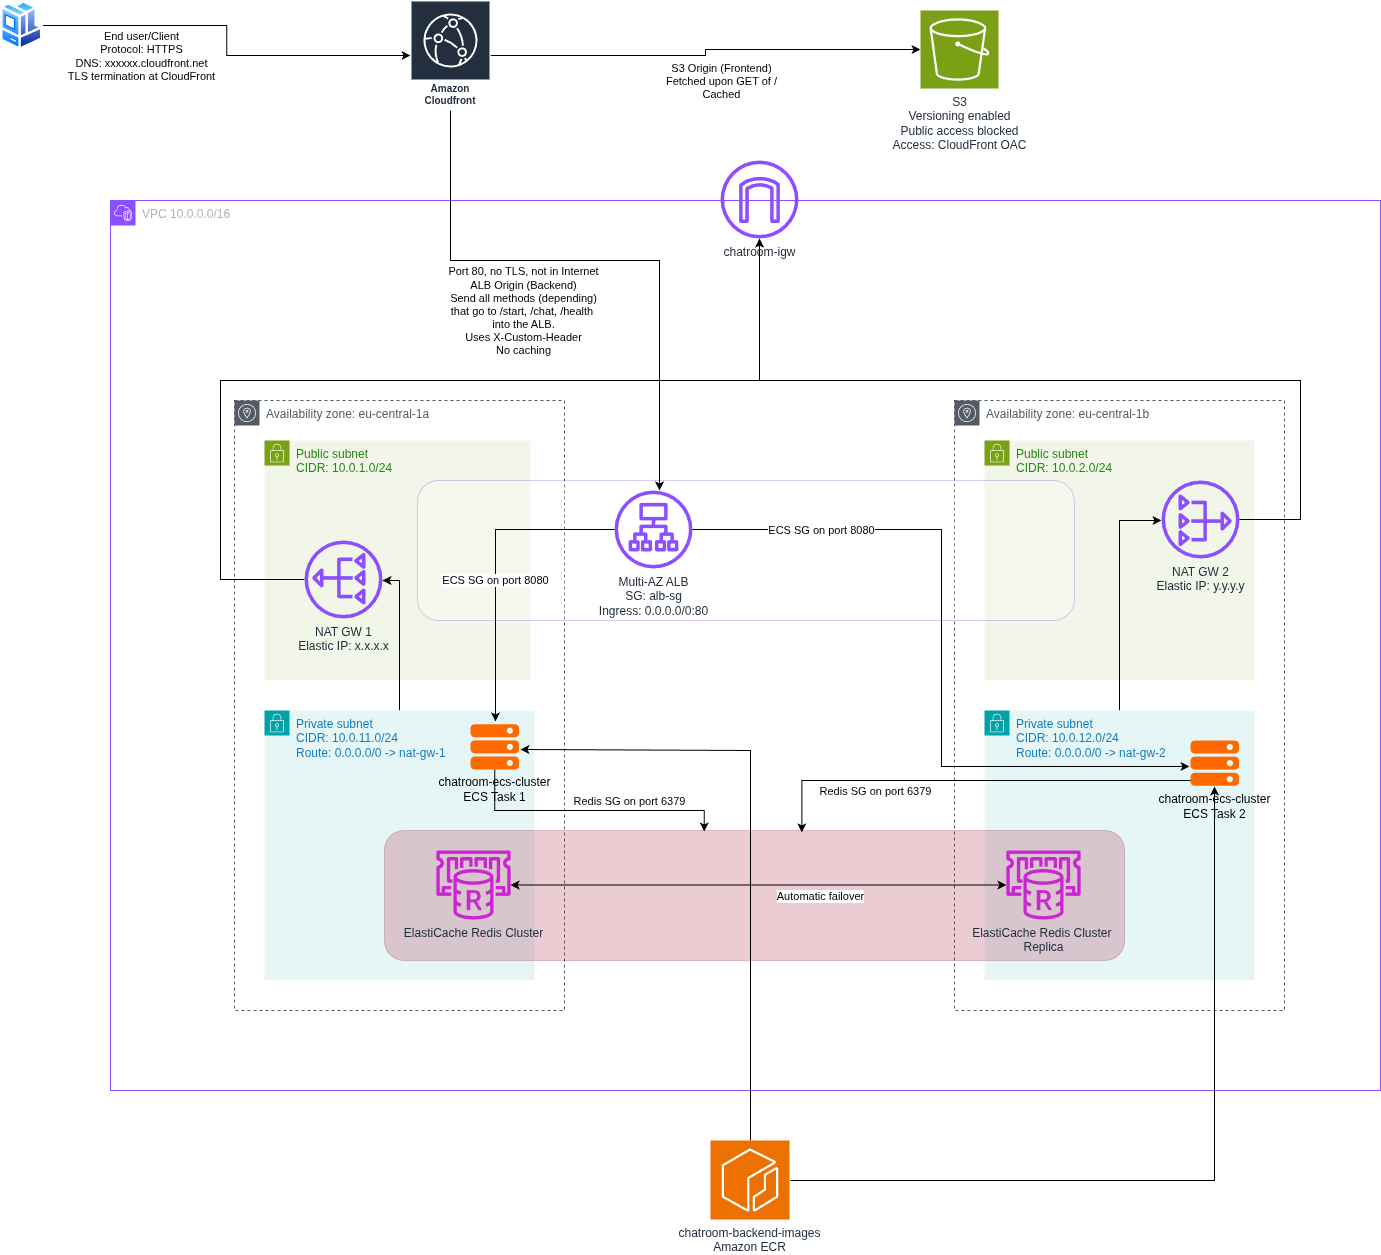

The diagram above was exported from draw.io. Its source (the exported page's mxGraphModel, read from the mxfile embedded in the PNG):
<mxGraphModel dx="2122" dy="1159" grid="1" gridSize="10" guides="1" tooltips="1" connect="1" arrows="1" fold="1" page="1" pageScale="1" pageWidth="850" pageHeight="1100" math="0" shadow="0">
  <root>
    <mxCell id="0" />
    <mxCell id="1" parent="0" />
    <mxCell id="1npAOZmoAtNf_uVH7qTX-1" parent="1" style="points=[[0,0],[0.25,0],[0.5,0],[0.75,0],[1,0],[1,0.25],[1,0.5],[1,0.75],[1,1],[0.75,1],[0.5,1],[0.25,1],[0,1],[0,0.75],[0,0.5],[0,0.25]];outlineConnect=0;gradientColor=none;html=1;whiteSpace=wrap;fontSize=12;fontStyle=0;container=1;pointerEvents=0;collapsible=0;recursiveResize=0;shape=mxgraph.aws4.group;grIcon=mxgraph.aws4.group_vpc2;strokeColor=#8C4FFF;fillColor=none;verticalAlign=top;align=left;spacingLeft=30;fontColor=#AAB7B8;dashed=0;" value="VPC 10.0.0.0/16" vertex="1">
      <mxGeometry height="890" width="1270" x="140" y="220" as="geometry" />
    </mxCell>
    <mxCell id="1npAOZmoAtNf_uVH7qTX-6" parent="1npAOZmoAtNf_uVH7qTX-1" style="sketch=0;outlineConnect=0;gradientColor=none;html=1;whiteSpace=wrap;fontSize=12;fontStyle=0;shape=mxgraph.aws4.group;grIcon=mxgraph.aws4.group_availability_zone;strokeColor=#545B64;fillColor=none;verticalAlign=top;align=left;spacingLeft=30;fontColor=#545B64;dashed=1;" value="Availability zone: eu-central-1b" vertex="1">
      <mxGeometry height="610" width="330" x="844" y="200" as="geometry" />
    </mxCell>
    <mxCell id="1npAOZmoAtNf_uVH7qTX-24" parent="1npAOZmoAtNf_uVH7qTX-1" style="sketch=0;outlineConnect=0;fontColor=#232F3E;gradientColor=none;fillColor=#8C4FFF;strokeColor=none;dashed=0;verticalLabelPosition=bottom;verticalAlign=top;align=center;html=1;fontSize=12;fontStyle=0;aspect=fixed;pointerEvents=1;shape=mxgraph.aws4.internet_gateway;" value="chatroom-igw" vertex="1">
      <mxGeometry height="78" width="78" x="610" y="-40" as="geometry" />
    </mxCell>
    <mxCell id="1npAOZmoAtNf_uVH7qTX-7" parent="1npAOZmoAtNf_uVH7qTX-1" style="points=[[0,0],[0.25,0],[0.5,0],[0.75,0],[1,0],[1,0.25],[1,0.5],[1,0.75],[1,1],[0.75,1],[0.5,1],[0.25,1],[0,1],[0,0.75],[0,0.5],[0,0.25]];outlineConnect=0;gradientColor=none;html=1;whiteSpace=wrap;fontSize=12;fontStyle=0;container=1;pointerEvents=0;collapsible=0;recursiveResize=0;shape=mxgraph.aws4.group;grIcon=mxgraph.aws4.group_security_group;grStroke=0;strokeColor=#7AA116;fillColor=#F2F6E8;verticalAlign=top;align=left;spacingLeft=30;fontColor=#248814;dashed=0;" value="Public subnet&lt;div&gt;CIDR: 10.0.2.0/24&lt;/div&gt;" vertex="1">
      <mxGeometry height="240" width="270" x="874" y="240" as="geometry" />
    </mxCell>
    <mxCell id="1npAOZmoAtNf_uVH7qTX-20" parent="1npAOZmoAtNf_uVH7qTX-7" style="sketch=0;outlineConnect=0;fontColor=#232F3E;gradientColor=none;fillColor=#8C4FFF;strokeColor=none;dashed=0;verticalLabelPosition=bottom;verticalAlign=top;align=center;html=1;fontSize=12;fontStyle=0;aspect=fixed;pointerEvents=1;shape=mxgraph.aws4.nat_gateway;" value="NAT GW 2&lt;div&gt;Elastic IP: y.y.y.y&lt;/div&gt;" vertex="1">
      <mxGeometry height="78" width="78" x="177" y="40" as="geometry" />
    </mxCell>
    <mxCell id="1npAOZmoAtNf_uVH7qTX-4" parent="1npAOZmoAtNf_uVH7qTX-1" style="sketch=0;outlineConnect=0;gradientColor=none;html=1;whiteSpace=wrap;fontSize=12;fontStyle=0;shape=mxgraph.aws4.group;grIcon=mxgraph.aws4.group_availability_zone;strokeColor=#545B64;fillColor=none;verticalAlign=top;align=left;spacingLeft=30;fontColor=#545B64;dashed=1;" value="Availability zone: eu-central-1a" vertex="1">
      <mxGeometry height="610" width="330" x="124" y="200" as="geometry" />
    </mxCell>
    <mxCell id="1npAOZmoAtNf_uVH7qTX-2" parent="1npAOZmoAtNf_uVH7qTX-1" style="points=[[0,0],[0.25,0],[0.5,0],[0.75,0],[1,0],[1,0.25],[1,0.5],[1,0.75],[1,1],[0.75,1],[0.5,1],[0.25,1],[0,1],[0,0.75],[0,0.5],[0,0.25]];outlineConnect=0;gradientColor=none;html=1;whiteSpace=wrap;fontSize=12;fontStyle=0;container=1;pointerEvents=0;collapsible=0;recursiveResize=0;shape=mxgraph.aws4.group;grIcon=mxgraph.aws4.group_security_group;grStroke=0;strokeColor=#7AA116;fillColor=#F2F6E8;verticalAlign=top;align=left;spacingLeft=30;fontColor=#248814;dashed=0;" value="Public subnet&lt;div&gt;CIDR: 10.0.1.0/24&lt;/div&gt;" vertex="1">
      <mxGeometry height="240" width="266" x="154" y="240" as="geometry" />
    </mxCell>
    <mxCell id="PWip7p9v1LJVvB0D2-Sz-16" parent="1npAOZmoAtNf_uVH7qTX-2" style="rounded=1;whiteSpace=wrap;html=1;fillColor=light-dark(#FFFFFF,#B266FF);fontColor=#ffffff;strokeColor=#3700CC;opacity=20;gradientColor=none;fillStyle=auto;" value="" vertex="1">
      <mxGeometry height="140" width="657" x="153" y="40" as="geometry" />
    </mxCell>
    <mxCell id="1npAOZmoAtNf_uVH7qTX-23" edge="1" parent="1npAOZmoAtNf_uVH7qTX-1" source="1npAOZmoAtNf_uVH7qTX-3" style="edgeStyle=orthogonalEdgeStyle;rounded=0;orthogonalLoop=1;jettySize=auto;html=1;" target="1npAOZmoAtNf_uVH7qTX-19">
      <mxGeometry relative="1" as="geometry">
        <Array as="points">
          <mxPoint x="289" y="380" />
        </Array>
      </mxGeometry>
    </mxCell>
    <mxCell id="1npAOZmoAtNf_uVH7qTX-3" parent="1npAOZmoAtNf_uVH7qTX-1" style="points=[[0,0],[0.25,0],[0.5,0],[0.75,0],[1,0],[1,0.25],[1,0.5],[1,0.75],[1,1],[0.75,1],[0.5,1],[0.25,1],[0,1],[0,0.75],[0,0.5],[0,0.25]];outlineConnect=0;gradientColor=none;html=1;whiteSpace=wrap;fontSize=12;fontStyle=0;container=1;pointerEvents=0;collapsible=0;recursiveResize=0;shape=mxgraph.aws4.group;grIcon=mxgraph.aws4.group_security_group;grStroke=0;strokeColor=#00A4A6;fillColor=#E6F6F7;verticalAlign=top;align=left;spacingLeft=30;fontColor=#147EBA;dashed=0;" value="Private subnet&lt;div&gt;CIDR: 10.0.11.0/24&lt;/div&gt;&lt;div&gt;Route: 0.0.0.0/0 -&amp;gt; nat-gw-1&lt;/div&gt;" vertex="1">
      <mxGeometry height="270" width="270" x="154" y="510" as="geometry" />
    </mxCell>
    <mxCell id="1npAOZmoAtNf_uVH7qTX-22" edge="1" parent="1npAOZmoAtNf_uVH7qTX-1" source="1npAOZmoAtNf_uVH7qTX-8" style="edgeStyle=orthogonalEdgeStyle;rounded=0;orthogonalLoop=1;jettySize=auto;html=1;" target="1npAOZmoAtNf_uVH7qTX-20">
      <mxGeometry relative="1" as="geometry">
        <Array as="points">
          <mxPoint x="1009" y="320" />
        </Array>
      </mxGeometry>
    </mxCell>
    <mxCell id="1npAOZmoAtNf_uVH7qTX-8" parent="1npAOZmoAtNf_uVH7qTX-1" style="points=[[0,0],[0.25,0],[0.5,0],[0.75,0],[1,0],[1,0.25],[1,0.5],[1,0.75],[1,1],[0.75,1],[0.5,1],[0.25,1],[0,1],[0,0.75],[0,0.5],[0,0.25]];outlineConnect=0;gradientColor=none;html=1;whiteSpace=wrap;fontSize=12;fontStyle=0;container=1;pointerEvents=0;collapsible=0;recursiveResize=0;shape=mxgraph.aws4.group;grIcon=mxgraph.aws4.group_security_group;grStroke=0;strokeColor=#00A4A6;fillColor=#E6F6F7;verticalAlign=top;align=left;spacingLeft=30;fontColor=#147EBA;dashed=0;" value="Private subnet&lt;div&gt;CIDR: 10.0.12.0/24&lt;/div&gt;&lt;div&gt;Route: 0.0.0.0/0 -&amp;gt; nat-gw-2&lt;/div&gt;" vertex="1">
      <mxGeometry height="270" width="270" x="874" y="510" as="geometry" />
    </mxCell>
    <mxCell id="Q0fwbFkrANWG1fM7YWYw-2" parent="1npAOZmoAtNf_uVH7qTX-1" style="rounded=1;whiteSpace=wrap;html=1;fillColor=light-dark(#A20025,#FF2466);fontColor=#ffffff;strokeColor=#6F0000;opacity=20;" value="" vertex="1">
      <mxGeometry height="130" width="740" x="274" y="630" as="geometry" />
    </mxCell>
    <mxCell id="1npAOZmoAtNf_uVH7qTX-9" parent="1npAOZmoAtNf_uVH7qTX-1" style="sketch=0;outlineConnect=0;fontColor=#232F3E;gradientColor=none;fillColor=#C925D1;strokeColor=none;dashed=0;verticalLabelPosition=bottom;verticalAlign=top;align=center;html=1;fontSize=12;fontStyle=0;aspect=fixed;pointerEvents=1;shape=mxgraph.aws4.elasticache_for_redis;" value="ElastiCache Redis Cluster" vertex="1">
      <mxGeometry height="69" width="78" x="324" y="650" as="geometry" />
    </mxCell>
    <mxCell id="1npAOZmoAtNf_uVH7qTX-15" edge="1" parent="1npAOZmoAtNf_uVH7qTX-1" source="1npAOZmoAtNf_uVH7qTX-10" style="edgeStyle=orthogonalEdgeStyle;rounded=0;orthogonalLoop=1;jettySize=auto;html=1;startArrow=classic;startFill=1;" target="1npAOZmoAtNf_uVH7qTX-9">
      <mxGeometry relative="1" as="geometry" />
    </mxCell>
    <mxCell id="Q0fwbFkrANWG1fM7YWYw-17" connectable="0" parent="1npAOZmoAtNf_uVH7qTX-15" style="edgeLabel;html=1;align=center;verticalAlign=middle;resizable=0;points=[];" value="Automatic failover" vertex="1">
      <mxGeometry relative="1" x="-0.3429" y="-2" as="geometry">
        <mxPoint x="-23" y="13" as="offset" />
      </mxGeometry>
    </mxCell>
    <mxCell id="1npAOZmoAtNf_uVH7qTX-10" parent="1npAOZmoAtNf_uVH7qTX-1" style="sketch=0;outlineConnect=0;fontColor=#232F3E;gradientColor=none;fillColor=#C925D1;strokeColor=none;dashed=0;verticalLabelPosition=bottom;verticalAlign=top;align=center;html=1;fontSize=12;fontStyle=0;aspect=fixed;pointerEvents=1;shape=mxgraph.aws4.elasticache_for_redis;direction=east;" value="ElastiCache Redis Cluster&amp;nbsp;&lt;div&gt;Replica&lt;/div&gt;" vertex="1">
      <mxGeometry height="69" width="78" x="894" y="650" as="geometry" />
    </mxCell>
    <mxCell id="Q0fwbFkrANWG1fM7YWYw-18" edge="1" parent="1npAOZmoAtNf_uVH7qTX-1" source="1npAOZmoAtNf_uVH7qTX-19" style="edgeStyle=orthogonalEdgeStyle;rounded=0;orthogonalLoop=1;jettySize=auto;html=1;" target="1npAOZmoAtNf_uVH7qTX-24">
      <mxGeometry relative="1" as="geometry">
        <Array as="points">
          <mxPoint x="110" y="379" />
          <mxPoint x="110" y="180" />
          <mxPoint x="649" y="180" />
        </Array>
        <mxPoint x="619" y="180" as="targetPoint" />
      </mxGeometry>
    </mxCell>
    <mxCell id="1npAOZmoAtNf_uVH7qTX-19" parent="1npAOZmoAtNf_uVH7qTX-1" style="sketch=0;outlineConnect=0;fontColor=#232F3E;gradientColor=none;fillColor=#8C4FFF;strokeColor=none;dashed=0;verticalLabelPosition=bottom;verticalAlign=top;align=center;html=1;fontSize=12;fontStyle=0;aspect=fixed;pointerEvents=1;shape=mxgraph.aws4.nat_gateway;direction=west;" value="NAT GW 1&lt;div&gt;Elastic IP: x.x.x.x&lt;/div&gt;" vertex="1">
      <mxGeometry height="78" width="78" x="194" y="340" as="geometry" />
    </mxCell>
    <mxCell id="PWip7p9v1LJVvB0D2-Sz-2" parent="1npAOZmoAtNf_uVH7qTX-1" style="points=[];aspect=fixed;html=1;align=center;shadow=0;dashed=0;fillColor=#FF6A00;strokeColor=none;shape=mxgraph.alibaba_cloud.ecs_elastic_compute_service;" value="&lt;div&gt;&lt;br&gt;&lt;/div&gt;&lt;div&gt;&lt;br&gt;&lt;/div&gt;&lt;div&gt;&lt;br&gt;&lt;/div&gt;&lt;div&gt;&lt;br&gt;&lt;/div&gt;&lt;div&gt;&lt;br&gt;&lt;/div&gt;&lt;div&gt;&lt;br&gt;&lt;/div&gt;&lt;div&gt;chatroom-ecs-cluster&lt;/div&gt;ECS Task 2" vertex="1">
      <mxGeometry height="45.3" width="48.6" x="1080" y="540" as="geometry" />
    </mxCell>
    <mxCell id="1npAOZmoAtNf_uVH7qTX-16" parent="1npAOZmoAtNf_uVH7qTX-1" style="sketch=0;outlineConnect=0;fontColor=#232F3E;gradientColor=none;fillColor=#8C4FFF;strokeColor=none;dashed=0;verticalLabelPosition=bottom;verticalAlign=top;align=center;html=1;fontSize=12;fontStyle=0;aspect=fixed;pointerEvents=1;shape=mxgraph.aws4.application_load_balancer;" value="Multi-AZ ALB&lt;div&gt;SG: alb-sg&lt;/div&gt;&lt;div&gt;Ingress: 0.0.0.0/0:80&lt;/div&gt;" vertex="1">
      <mxGeometry height="78" width="78" x="504" y="290" as="geometry" />
    </mxCell>
    <mxCell id="PWip7p9v1LJVvB0D2-Sz-4" edge="1" parent="1npAOZmoAtNf_uVH7qTX-1" source="1npAOZmoAtNf_uVH7qTX-16" style="edgeStyle=orthogonalEdgeStyle;rounded=0;orthogonalLoop=1;jettySize=auto;html=1;entryX=-0.021;entryY=0.574;entryDx=0;entryDy=0;entryPerimeter=0;" target="PWip7p9v1LJVvB0D2-Sz-2">
      <mxGeometry relative="1" as="geometry">
        <mxPoint x="923" y="357.9991136565077" as="sourcePoint" />
      </mxGeometry>
    </mxCell>
    <mxCell id="Q0fwbFkrANWG1fM7YWYw-11" connectable="0" parent="PWip7p9v1LJVvB0D2-Sz-4" style="edgeLabel;html=1;align=center;verticalAlign=middle;resizable=0;points=[];" value="ECS SG on port 8080" vertex="1">
      <mxGeometry relative="1" x="-0.5395" y="-3" as="geometry">
        <mxPoint x="-41" y="-3" as="offset" />
      </mxGeometry>
    </mxCell>
    <mxCell id="Q0fwbFkrANWG1fM7YWYw-1" edge="1" parent="1npAOZmoAtNf_uVH7qTX-1" source="1npAOZmoAtNf_uVH7qTX-16" style="edgeStyle=orthogonalEdgeStyle;rounded=0;orthogonalLoop=1;jettySize=auto;html=1;entryX=0.514;entryY=-0.06;entryDx=0;entryDy=0;entryPerimeter=0;" target="PWip7p9v1LJVvB0D2-Sz-1">
      <mxGeometry relative="1" as="geometry">
        <mxPoint x="389" y="530" as="targetPoint" />
      </mxGeometry>
    </mxCell>
    <mxCell id="Q0fwbFkrANWG1fM7YWYw-10" connectable="0" parent="Q0fwbFkrANWG1fM7YWYw-1" style="edgeLabel;html=1;align=center;verticalAlign=middle;resizable=0;points=[];" value="ECS SG on port 8080" vertex="1">
      <mxGeometry relative="1" x="-0.389" y="-1" as="geometry">
        <mxPoint x="-25" y="51" as="offset" />
      </mxGeometry>
    </mxCell>
    <mxCell id="PWip7p9v1LJVvB0D2-Sz-1" parent="1npAOZmoAtNf_uVH7qTX-1" style="points=[];aspect=fixed;html=1;align=center;shadow=0;dashed=0;fillColor=#FF6A00;strokeColor=none;shape=mxgraph.alibaba_cloud.ecs_elastic_compute_service;" value="&lt;div&gt;&lt;br&gt;&lt;/div&gt;&lt;div&gt;&lt;br&gt;&lt;/div&gt;&lt;div&gt;&lt;br&gt;&lt;/div&gt;&lt;div&gt;&lt;br&gt;&lt;/div&gt;&lt;div&gt;&lt;br&gt;&lt;/div&gt;&lt;div&gt;&lt;br&gt;&lt;/div&gt;&lt;div&gt;chatroom-ecs-cluster&lt;/div&gt;ECS Task 1" vertex="1">
      <mxGeometry height="45.3" width="48.6" x="360" y="523.7" as="geometry" />
    </mxCell>
    <mxCell id="Q0fwbFkrANWG1fM7YWYw-13" edge="1" parent="1npAOZmoAtNf_uVH7qTX-1" source="PWip7p9v1LJVvB0D2-Sz-1" style="edgeStyle=orthogonalEdgeStyle;rounded=0;orthogonalLoop=1;jettySize=auto;html=1;entryX=0.432;entryY=0.008;entryDx=0;entryDy=0;entryPerimeter=0;" target="Q0fwbFkrANWG1fM7YWYw-2">
      <mxGeometry relative="1" as="geometry">
        <Array as="points">
          <mxPoint x="384" y="610" />
          <mxPoint x="594" y="610" />
        </Array>
      </mxGeometry>
    </mxCell>
    <mxCell id="Q0fwbFkrANWG1fM7YWYw-16" connectable="0" parent="Q0fwbFkrANWG1fM7YWYw-13" style="edgeLabel;html=1;align=center;verticalAlign=middle;resizable=0;points=[];" value="Redis SG on port 6379" vertex="1">
      <mxGeometry relative="1" x="0.2872" y="1" as="geometry">
        <mxPoint y="-9" as="offset" />
      </mxGeometry>
    </mxCell>
    <mxCell id="Q0fwbFkrANWG1fM7YWYw-14" edge="1" parent="1npAOZmoAtNf_uVH7qTX-1" source="PWip7p9v1LJVvB0D2-Sz-2" style="edgeStyle=orthogonalEdgeStyle;rounded=0;orthogonalLoop=1;jettySize=auto;html=1;entryX=0.564;entryY=0.015;entryDx=0;entryDy=0;entryPerimeter=0;" target="Q0fwbFkrANWG1fM7YWYw-2">
      <mxGeometry relative="1" as="geometry">
        <Array as="points">
          <mxPoint x="691" y="580" />
        </Array>
      </mxGeometry>
    </mxCell>
    <mxCell id="Q0fwbFkrANWG1fM7YWYw-15" connectable="0" parent="Q0fwbFkrANWG1fM7YWYw-14" style="edgeLabel;html=1;align=center;verticalAlign=middle;resizable=0;points=[];" value="Redis SG on port 6379" vertex="1">
      <mxGeometry relative="1" x="0.4346" y="2" as="geometry">
        <mxPoint y="8" as="offset" />
      </mxGeometry>
    </mxCell>
    <mxCell id="Q0fwbFkrANWG1fM7YWYw-19" edge="1" parent="1npAOZmoAtNf_uVH7qTX-1" source="1npAOZmoAtNf_uVH7qTX-20" style="edgeStyle=orthogonalEdgeStyle;rounded=0;orthogonalLoop=1;jettySize=auto;html=1;" target="1npAOZmoAtNf_uVH7qTX-24">
      <mxGeometry relative="1" as="geometry">
        <Array as="points">
          <mxPoint x="1190" y="319" />
          <mxPoint x="1190" y="180" />
          <mxPoint x="649" y="180" />
        </Array>
      </mxGeometry>
    </mxCell>
    <mxCell id="PWip7p9v1LJVvB0D2-Sz-10" edge="1" parent="1" source="PWip7p9v1LJVvB0D2-Sz-5" style="edgeStyle=orthogonalEdgeStyle;rounded=0;orthogonalLoop=1;jettySize=auto;html=1;entryX=0;entryY=0.5;entryDx=0;entryDy=0;entryPerimeter=0;" target="PWip7p9v1LJVvB0D2-Sz-18">
      <mxGeometry relative="1" as="geometry">
        <mxPoint x="950" y="82.5" as="targetPoint" />
      </mxGeometry>
    </mxCell>
    <mxCell id="PWip7p9v1LJVvB0D2-Sz-11" connectable="0" parent="PWip7p9v1LJVvB0D2-Sz-10" style="edgeLabel;html=1;align=center;verticalAlign=middle;resizable=0;points=[];" value="S3 Origin (Frontend)&lt;div&gt;Fetched upon GET of /&lt;/div&gt;&lt;div&gt;Cached&lt;/div&gt;" vertex="1">
      <mxGeometry relative="1" x="0.1907" y="3" as="geometry">
        <mxPoint x="-24" y="34" as="offset" />
      </mxGeometry>
    </mxCell>
    <mxCell id="PWip7p9v1LJVvB0D2-Sz-12" edge="1" parent="1" source="PWip7p9v1LJVvB0D2-Sz-5" style="edgeStyle=orthogonalEdgeStyle;rounded=0;orthogonalLoop=1;jettySize=auto;html=1;" target="1npAOZmoAtNf_uVH7qTX-16">
      <mxGeometry relative="1" as="geometry">
        <Array as="points">
          <mxPoint x="480" y="280" />
          <mxPoint x="689" y="280" />
        </Array>
      </mxGeometry>
    </mxCell>
    <mxCell id="PWip7p9v1LJVvB0D2-Sz-17" connectable="0" parent="PWip7p9v1LJVvB0D2-Sz-12" style="edgeLabel;html=1;align=center;verticalAlign=middle;resizable=0;points=[];" value="&lt;div&gt;Port 80, no TLS, not in Internet&lt;/div&gt;ALB Origin (Backend)&lt;div&gt;Send all methods (depending)&lt;/div&gt;&lt;div&gt;that go to /start, /chat, /health&amp;nbsp;&lt;/div&gt;&lt;div&gt;into the ALB.&lt;/div&gt;&lt;div&gt;Uses X-Custom-Header&lt;/div&gt;&lt;div&gt;No caching&lt;/div&gt;" vertex="1">
      <mxGeometry relative="1" x="-0.2018" y="-2" as="geometry">
        <mxPoint x="-13" y="48" as="offset" />
      </mxGeometry>
    </mxCell>
    <mxCell id="PWip7p9v1LJVvB0D2-Sz-5" parent="1" style="sketch=0;outlineConnect=0;fontColor=#232F3E;gradientColor=none;strokeColor=#ffffff;fillColor=#232F3E;dashed=0;verticalLabelPosition=middle;verticalAlign=bottom;align=center;html=1;whiteSpace=wrap;fontSize=10;fontStyle=1;spacing=3;shape=mxgraph.aws4.productIcon;prIcon=mxgraph.aws4.cloudfront;" value="Amazon Cloudfront" vertex="1">
      <mxGeometry height="110" width="80" x="440" y="20" as="geometry" />
    </mxCell>
    <mxCell id="PWip7p9v1LJVvB0D2-Sz-7" edge="1" parent="1" source="PWip7p9v1LJVvB0D2-Sz-6" style="edgeStyle=orthogonalEdgeStyle;rounded=0;orthogonalLoop=1;jettySize=auto;html=1;" target="PWip7p9v1LJVvB0D2-Sz-5">
      <mxGeometry relative="1" as="geometry" />
    </mxCell>
    <mxCell id="PWip7p9v1LJVvB0D2-Sz-8" connectable="0" parent="PWip7p9v1LJVvB0D2-Sz-7" style="edgeLabel;html=1;align=center;verticalAlign=middle;resizable=0;points=[];" value="End user/Client&lt;div&gt;Protocol: HTTPS&lt;/div&gt;&lt;div&gt;DNS: xxxxxx.cloudfront.net&lt;/div&gt;&lt;div&gt;TLS termination at CloudFront&lt;/div&gt;" vertex="1">
      <mxGeometry relative="1" x="-0.283" y="-2" as="geometry">
        <mxPoint x="-45" y="28" as="offset" />
      </mxGeometry>
    </mxCell>
    <mxCell id="PWip7p9v1LJVvB0D2-Sz-6" parent="1" style="image;aspect=fixed;perimeter=ellipsePerimeter;html=1;align=center;shadow=0;dashed=0;spacingTop=3;image=img/lib/active_directory/workstation_client.svg;" value="" vertex="1">
      <mxGeometry height="50" width="42.5" x="30" y="20" as="geometry" />
    </mxCell>
    <mxCell id="PWip7p9v1LJVvB0D2-Sz-18" parent="1" style="sketch=0;points=[[0,0,0],[0.25,0,0],[0.5,0,0],[0.75,0,0],[1,0,0],[0,1,0],[0.25,1,0],[0.5,1,0],[0.75,1,0],[1,1,0],[0,0.25,0],[0,0.5,0],[0,0.75,0],[1,0.25,0],[1,0.5,0],[1,0.75,0]];outlineConnect=0;fontColor=#232F3E;fillColor=#7AA116;strokeColor=#ffffff;dashed=0;verticalLabelPosition=bottom;verticalAlign=top;align=center;html=1;fontSize=12;fontStyle=0;aspect=fixed;shape=mxgraph.aws4.resourceIcon;resIcon=mxgraph.aws4.s3;" value="S3&lt;div&gt;Versioning enabled&lt;/div&gt;&lt;div&gt;Public access blocked&lt;/div&gt;&lt;div&gt;Access: CloudFront OAC&lt;/div&gt;" vertex="1">
      <mxGeometry height="78" width="78" x="950" y="30" as="geometry" />
    </mxCell>
    <mxCell id="Q0fwbFkrANWG1fM7YWYw-5" edge="1" parent="1" style="edgeStyle=orthogonalEdgeStyle;rounded=0;orthogonalLoop=1;jettySize=auto;html=1;entryX=0.494;entryY=1.015;entryDx=0;entryDy=0;entryPerimeter=0;" target="PWip7p9v1LJVvB0D2-Sz-2">
      <mxGeometry relative="1" as="geometry">
        <Array as="points">
          <mxPoint x="1244" y="1200" />
        </Array>
        <mxPoint x="820" y="1200" as="sourcePoint" />
      </mxGeometry>
    </mxCell>
    <mxCell id="Q0fwbFkrANWG1fM7YWYw-6" edge="1" parent="1" style="edgeStyle=orthogonalEdgeStyle;rounded=0;orthogonalLoop=1;jettySize=auto;html=1;entryX=1.029;entryY=0.558;entryDx=0;entryDy=0;entryPerimeter=0;" target="PWip7p9v1LJVvB0D2-Sz-1">
      <mxGeometry relative="1" as="geometry">
        <Array as="points">
          <mxPoint x="780" y="770" />
        </Array>
        <mxPoint x="780" y="1160" as="sourcePoint" />
      </mxGeometry>
    </mxCell>
    <mxCell id="Q0fwbFkrANWG1fM7YWYw-7" parent="1" style="sketch=0;points=[[0,0,0],[0.25,0,0],[0.5,0,0],[0.75,0,0],[1,0,0],[0,1,0],[0.25,1,0],[0.5,1,0],[0.75,1,0],[1,1,0],[0,0.25,0],[0,0.5,0],[0,0.75,0],[1,0.25,0],[1,0.5,0],[1,0.75,0]];outlineConnect=0;fontColor=#232F3E;fillColor=#ED7100;strokeColor=#ffffff;dashed=0;verticalLabelPosition=bottom;verticalAlign=top;align=center;fontSize=12;fontStyle=0;aspect=fixed;shape=mxgraph.aws4.resourceIcon;resIcon=mxgraph.aws4.ecr;" value="chatroom-backend-images&#10;Amazon ECR" vertex="1">
      <mxGeometry height="79" width="79" x="740" y="1160" as="geometry" />
    </mxCell>
  </root>
</mxGraphModel>